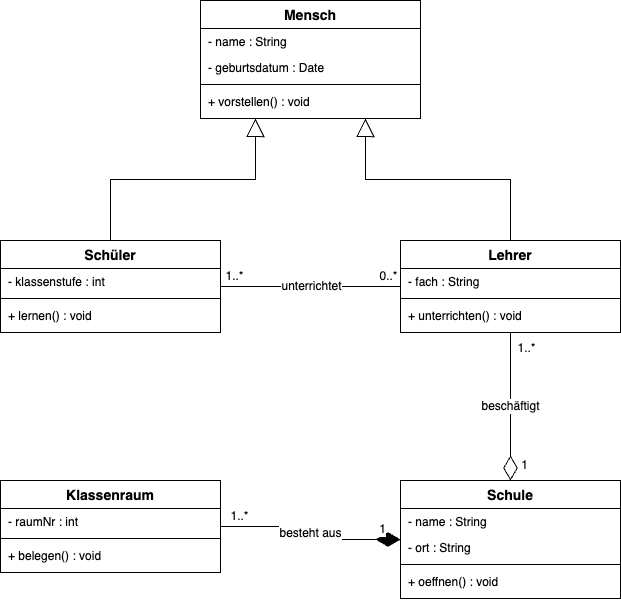

The diagram above was exported from draw.io. Its source (the exported page's mxGraphModel, read from the mxfile embedded in the PNG):
<mxGraphModel dx="332" dy="275" grid="1" gridSize="10" guides="1" tooltips="1" connect="1" arrows="1" fold="1" page="1" pageScale="1" pageWidth="827" pageHeight="1169" math="0" shadow="0">
  <root>
    <mxCell id="0" />
    <mxCell id="1" parent="0" />
    <mxCell id="mensch" value="Mensch" style="swimlane;fontStyle=1;align=center;verticalAlign=top;childLayout=stackLayout;horizontal=1;startSize=28;horizontalStack=0;resizeParent=1;resizeParentMax=0;container=1;collapsible=0;rounded=0;fontSize=14;" parent="1" vertex="1">
      <mxGeometry x="320" y="40" width="220" height="118" as="geometry" />
    </mxCell>
    <mxCell id="mensch-a1" value="- name : String" style="text;strokeColor=none;fillColor=none;align=left;verticalAlign=top;spacingLeft=6;spacingRight=4;overflow=hidden;rotatable=0;points=[[0,0.5],[1,0.5]];portConstraint=eastwest;fontSize=12;" parent="mensch" vertex="1">
      <mxGeometry y="28" width="220" height="26" as="geometry" />
    </mxCell>
    <mxCell id="mensch-a2" value="- geburtsdatum : Date" style="text;strokeColor=none;fillColor=none;align=left;verticalAlign=top;spacingLeft=6;spacingRight=4;overflow=hidden;rotatable=0;points=[[0,0.5],[1,0.5]];portConstraint=eastwest;fontSize=12;" parent="mensch" vertex="1">
      <mxGeometry y="54" width="220" height="26" as="geometry" />
    </mxCell>
    <mxCell id="mensch-sep" value="" style="line;strokeWidth=1;fillColor=none;align=left;verticalAlign=middle;spacingTop=-1;spacingLeft=3;spacingRight=3;rotatable=0;labelPosition=right;points=[];portConstraint=eastwest;" parent="mensch" vertex="1">
      <mxGeometry y="80" width="220" height="8" as="geometry" />
    </mxCell>
    <mxCell id="mensch-m1" value="+ vorstellen() : void" style="text;strokeColor=none;fillColor=none;align=left;verticalAlign=top;spacingLeft=6;spacingRight=4;overflow=hidden;rotatable=0;points=[[0,0.5],[1,0.5]];portConstraint=eastwest;fontSize=12;" parent="mensch" vertex="1">
      <mxGeometry y="88" width="220" height="26" as="geometry" />
    </mxCell>
    <mxCell id="schueler" value="Schüler" style="swimlane;fontStyle=1;align=center;verticalAlign=top;childLayout=stackLayout;horizontal=1;startSize=28;horizontalStack=0;resizeParent=1;resizeParentMax=0;container=1;collapsible=0;rounded=0;fontSize=14;" parent="1" vertex="1">
      <mxGeometry x="120" y="280" width="220" height="92" as="geometry" />
    </mxCell>
    <mxCell id="schueler-a1" value="- klassenstufe : int" style="text;strokeColor=none;fillColor=none;align=left;verticalAlign=top;spacingLeft=6;spacingRight=4;overflow=hidden;rotatable=0;points=[[0,0.5],[1,0.5]];portConstraint=eastwest;fontSize=12;" parent="schueler" vertex="1">
      <mxGeometry y="28" width="220" height="26" as="geometry" />
    </mxCell>
    <mxCell id="schueler-sep" value="" style="line;strokeWidth=1;fillColor=none;align=left;verticalAlign=middle;spacingTop=-1;spacingLeft=3;spacingRight=3;rotatable=0;labelPosition=right;points=[];portConstraint=eastwest;" parent="schueler" vertex="1">
      <mxGeometry y="54" width="220" height="8" as="geometry" />
    </mxCell>
    <mxCell id="schueler-m1" value="+ lernen() : void" style="text;strokeColor=none;fillColor=none;align=left;verticalAlign=top;spacingLeft=6;spacingRight=4;overflow=hidden;rotatable=0;points=[[0,0.5],[1,0.5]];portConstraint=eastwest;fontSize=12;" parent="schueler" vertex="1">
      <mxGeometry y="62" width="220" height="26" as="geometry" />
    </mxCell>
    <mxCell id="lehrer" value="Lehrer" style="swimlane;fontStyle=1;align=center;verticalAlign=top;childLayout=stackLayout;horizontal=1;startSize=28;horizontalStack=0;resizeParent=1;resizeParentMax=0;container=1;collapsible=0;rounded=0;fontSize=14;" parent="1" vertex="1">
      <mxGeometry x="520" y="280" width="220" height="92" as="geometry" />
    </mxCell>
    <mxCell id="lehrer-a1" value="- fach : String" style="text;strokeColor=none;fillColor=none;align=left;verticalAlign=top;spacingLeft=6;spacingRight=4;overflow=hidden;rotatable=0;points=[[0,0.5],[1,0.5]];portConstraint=eastwest;fontSize=12;" parent="lehrer" vertex="1">
      <mxGeometry y="28" width="220" height="26" as="geometry" />
    </mxCell>
    <mxCell id="lehrer-sep" value="" style="line;strokeWidth=1;fillColor=none;align=left;verticalAlign=middle;spacingTop=-1;spacingLeft=3;spacingRight=3;rotatable=0;labelPosition=right;points=[];portConstraint=eastwest;" parent="lehrer" vertex="1">
      <mxGeometry y="54" width="220" height="8" as="geometry" />
    </mxCell>
    <mxCell id="lehrer-m1" value="+ unterrichten() : void" style="text;strokeColor=none;fillColor=none;align=left;verticalAlign=top;spacingLeft=6;spacingRight=4;overflow=hidden;rotatable=0;points=[[0,0.5],[1,0.5]];portConstraint=eastwest;fontSize=12;" parent="lehrer" vertex="1">
      <mxGeometry y="62" width="220" height="26" as="geometry" />
    </mxCell>
    <mxCell id="schule" value="Schule" style="swimlane;fontStyle=1;align=center;verticalAlign=top;childLayout=stackLayout;horizontal=1;startSize=28;horizontalStack=0;resizeParent=1;resizeParentMax=0;container=1;collapsible=0;rounded=0;fontSize=14;" parent="1" vertex="1">
      <mxGeometry x="520" y="520" width="220" height="118" as="geometry" />
    </mxCell>
    <mxCell id="schule-a1" value="- name : String" style="text;strokeColor=none;fillColor=none;align=left;verticalAlign=top;spacingLeft=6;spacingRight=4;overflow=hidden;rotatable=0;points=[[0,0.5],[1,0.5]];portConstraint=eastwest;fontSize=12;" parent="schule" vertex="1">
      <mxGeometry y="28" width="220" height="26" as="geometry" />
    </mxCell>
    <mxCell id="schule-a2" value="- ort : String" style="text;strokeColor=none;fillColor=none;align=left;verticalAlign=top;spacingLeft=6;spacingRight=4;overflow=hidden;rotatable=0;points=[[0,0.5],[1,0.5]];portConstraint=eastwest;fontSize=12;" parent="schule" vertex="1">
      <mxGeometry y="54" width="220" height="26" as="geometry" />
    </mxCell>
    <mxCell id="schule-sep" value="" style="line;strokeWidth=1;fillColor=none;align=left;verticalAlign=middle;spacingTop=-1;spacingLeft=3;spacingRight=3;rotatable=0;labelPosition=right;points=[];portConstraint=eastwest;" parent="schule" vertex="1">
      <mxGeometry y="80" width="220" height="8" as="geometry" />
    </mxCell>
    <mxCell id="schule-m1" value="+ oeffnen() : void" style="text;strokeColor=none;fillColor=none;align=left;verticalAlign=top;spacingLeft=6;spacingRight=4;overflow=hidden;rotatable=0;points=[[0,0.5],[1,0.5]];portConstraint=eastwest;fontSize=12;" parent="schule" vertex="1">
      <mxGeometry y="88" width="220" height="26" as="geometry" />
    </mxCell>
    <mxCell id="raum" value="Klassenraum" style="swimlane;fontStyle=1;align=center;verticalAlign=top;childLayout=stackLayout;horizontal=1;startSize=28;horizontalStack=0;resizeParent=1;resizeParentMax=0;container=1;collapsible=0;rounded=0;fontSize=14;" parent="1" vertex="1">
      <mxGeometry x="120" y="520" width="220" height="92" as="geometry" />
    </mxCell>
    <mxCell id="raum-a1" value="- raumNr : int" style="text;strokeColor=none;fillColor=none;align=left;verticalAlign=top;spacingLeft=6;spacingRight=4;overflow=hidden;rotatable=0;points=[[0,0.5],[1,0.5]];portConstraint=eastwest;fontSize=12;" parent="raum" vertex="1">
      <mxGeometry y="28" width="220" height="26" as="geometry" />
    </mxCell>
    <mxCell id="raum-sep" value="" style="line;strokeWidth=1;fillColor=none;align=left;verticalAlign=middle;spacingTop=-1;spacingLeft=3;spacingRight=3;rotatable=0;labelPosition=right;points=[];portConstraint=eastwest;" parent="raum" vertex="1">
      <mxGeometry y="54" width="220" height="8" as="geometry" />
    </mxCell>
    <mxCell id="raum-m1" value="+ belegen() : void" style="text;strokeColor=none;fillColor=none;align=left;verticalAlign=top;spacingLeft=6;spacingRight=4;overflow=hidden;rotatable=0;points=[[0,0.5],[1,0.5]];portConstraint=eastwest;fontSize=12;" parent="raum" vertex="1">
      <mxGeometry y="62" width="220" height="26" as="geometry" />
    </mxCell>
    <mxCell id="gen1" value="" style="edgeStyle=orthogonalEdgeStyle;rounded=0;html=1;endArrow=block;endFill=0;endSize=16;exitX=0.5;exitY=0;entryX=0.25;entryY=1;" parent="1" source="schueler" target="mensch" edge="1">
      <mxGeometry relative="1" as="geometry" />
    </mxCell>
    <mxCell id="gen2" value="" style="edgeStyle=orthogonalEdgeStyle;rounded=0;html=1;endArrow=block;endFill=0;endSize=16;exitX=0.5;exitY=0;entryX=0.75;entryY=1;" parent="1" source="lehrer" target="mensch" edge="1">
      <mxGeometry relative="1" as="geometry" />
    </mxCell>
    <mxCell id="ass1" value="unterrichtet" style="edgeStyle=orthogonalEdgeStyle;rounded=0;html=1;endArrow=none;exitX=0;exitY=0.5;entryX=1;entryY=0.5;fontSize=12;" parent="1" source="lehrer" target="schueler" edge="1">
      <mxGeometry relative="1" as="geometry" />
    </mxCell>
    <mxCell id="ass1-m1" value="1..*" style="edgeLabel;html=1;align=center;verticalAlign=middle;resizable=0;points=[];fontSize=12;" parent="ass1" vertex="1" connectable="0">
      <mxGeometry x="0.85" y="-1" relative="1" as="geometry">
        <mxPoint y="-10" as="offset" />
      </mxGeometry>
    </mxCell>
    <mxCell id="ass1-m2" value="0..*" style="edgeLabel;html=1;align=center;verticalAlign=middle;resizable=0;points=[];fontSize=12;" parent="ass1" vertex="1" connectable="0">
      <mxGeometry x="-0.85" y="-1" relative="1" as="geometry">
        <mxPoint y="-10" as="offset" />
      </mxGeometry>
    </mxCell>
    <mxCell id="agg1" value="beschäftigt" style="edgeStyle=orthogonalEdgeStyle;rounded=0;html=1;startArrow=diamondThin;startFill=0;startSize=22;endArrow=none;exitX=0.5;exitY=0;entryX=0.5;entryY=1;fontSize=12;" parent="1" source="schule" target="lehrer" edge="1">
      <mxGeometry relative="1" as="geometry" />
    </mxCell>
    <mxCell id="agg1-m1" value="1" style="edgeLabel;html=1;align=center;verticalAlign=middle;resizable=0;points=[];fontSize=12;" parent="agg1" vertex="1" connectable="0">
      <mxGeometry x="-0.8" y="-1" relative="1" as="geometry">
        <mxPoint x="12" as="offset" />
      </mxGeometry>
    </mxCell>
    <mxCell id="agg1-m2" value="1..*" style="edgeLabel;html=1;align=center;verticalAlign=middle;resizable=0;points=[];fontSize=12;" parent="agg1" vertex="1" connectable="0">
      <mxGeometry x="0.8" y="-1" relative="1" as="geometry">
        <mxPoint x="14" as="offset" />
      </mxGeometry>
    </mxCell>
    <mxCell id="komp1" value="besteht aus" style="edgeStyle=orthogonalEdgeStyle;rounded=0;html=1;startArrow=diamondThin;startFill=1;startSize=22;endArrow=none;exitX=0;exitY=0.5;entryX=1;entryY=0.5;fontSize=12;" parent="1" source="schule" target="raum" edge="1">
      <mxGeometry relative="1" as="geometry" />
    </mxCell>
    <mxCell id="komp1-m1" value="1" style="edgeLabel;html=1;align=center;verticalAlign=middle;resizable=0;points=[];fontSize=12;" parent="komp1" vertex="1" connectable="0">
      <mxGeometry x="-0.8" y="-1" relative="1" as="geometry">
        <mxPoint y="-10" as="offset" />
      </mxGeometry>
    </mxCell>
    <mxCell id="komp1-m2" value="1..*" style="edgeLabel;html=1;align=center;verticalAlign=middle;resizable=0;points=[];fontSize=12;" parent="komp1" vertex="1" connectable="0">
      <mxGeometry x="0.8" y="-1" relative="1" as="geometry">
        <mxPoint y="-10" as="offset" />
      </mxGeometry>
    </mxCell>
  </root>
</mxGraphModel>